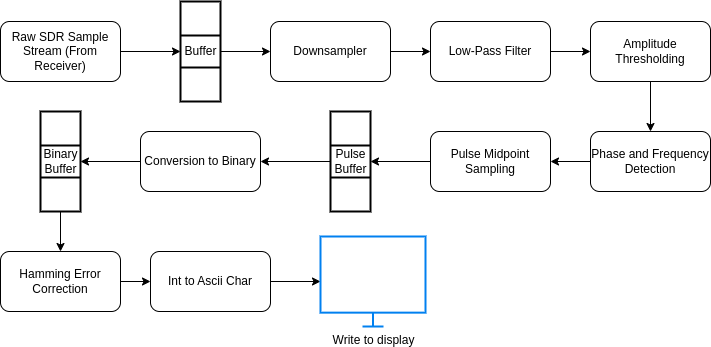

The diagram above was exported from draw.io. Its source (the exported page's mxGraphModel, read from the mxfile embedded in the PNG):
<mxGraphModel dx="1398" dy="640" grid="1" gridSize="10" guides="1" tooltips="1" connect="1" arrows="1" fold="1" page="1" pageScale="1" pageWidth="850" pageHeight="1100" math="0" shadow="0">
  <root>
    <mxCell id="0" />
    <mxCell id="1" parent="0" />
    <mxCell id="2lx4toALtcaEGqddHYdj-14" value="" style="edgeStyle=orthogonalEdgeStyle;rounded=0;orthogonalLoop=1;jettySize=auto;html=1;" parent="1" source="2lx4toALtcaEGqddHYdj-1" target="2lx4toALtcaEGqddHYdj-4" edge="1">
      <mxGeometry relative="1" as="geometry" />
    </mxCell>
    <mxCell id="2lx4toALtcaEGqddHYdj-1" value="Raw SDR Sample Stream (From Receiver)" style="rounded=1;whiteSpace=wrap;html=1;" parent="1" vertex="1">
      <mxGeometry x="40" y="240" width="120" height="60" as="geometry" />
    </mxCell>
    <mxCell id="2lx4toALtcaEGqddHYdj-17" value="" style="edgeStyle=orthogonalEdgeStyle;rounded=0;orthogonalLoop=1;jettySize=auto;html=1;" parent="1" source="2lx4toALtcaEGqddHYdj-2" target="2lx4toALtcaEGqddHYdj-5" edge="1">
      <mxGeometry relative="1" as="geometry" />
    </mxCell>
    <mxCell id="2lx4toALtcaEGqddHYdj-2" value="Downsampler" style="rounded=1;whiteSpace=wrap;html=1;" parent="1" vertex="1">
      <mxGeometry x="310" y="240" width="120" height="60" as="geometry" />
    </mxCell>
    <mxCell id="2lx4toALtcaEGqddHYdj-24" value="" style="edgeStyle=orthogonalEdgeStyle;rounded=0;orthogonalLoop=1;jettySize=auto;html=1;" parent="1" source="2lx4toALtcaEGqddHYdj-3" target="2lx4toALtcaEGqddHYdj-11" edge="1">
      <mxGeometry relative="1" as="geometry" />
    </mxCell>
    <mxCell id="2lx4toALtcaEGqddHYdj-3" value="Binary&lt;br&gt;Buffer" style="strokeWidth=2;html=1;shape=mxgraph.lean_mapping.buffer_or_safety_stock;" parent="1" vertex="1">
      <mxGeometry x="80" y="330" width="40" height="100" as="geometry" />
    </mxCell>
    <mxCell id="2lx4toALtcaEGqddHYdj-16" value="" style="edgeStyle=orthogonalEdgeStyle;rounded=0;orthogonalLoop=1;jettySize=auto;html=1;" parent="1" source="2lx4toALtcaEGqddHYdj-4" target="2lx4toALtcaEGqddHYdj-2" edge="1">
      <mxGeometry relative="1" as="geometry" />
    </mxCell>
    <mxCell id="2lx4toALtcaEGqddHYdj-4" value="Buffer" style="strokeWidth=2;html=1;shape=mxgraph.lean_mapping.buffer_or_safety_stock;" parent="1" vertex="1">
      <mxGeometry x="220" y="220" width="40" height="100" as="geometry" />
    </mxCell>
    <mxCell id="2lx4toALtcaEGqddHYdj-18" value="" style="edgeStyle=orthogonalEdgeStyle;rounded=0;orthogonalLoop=1;jettySize=auto;html=1;" parent="1" source="2lx4toALtcaEGqddHYdj-5" target="2lx4toALtcaEGqddHYdj-6" edge="1">
      <mxGeometry relative="1" as="geometry" />
    </mxCell>
    <mxCell id="2lx4toALtcaEGqddHYdj-5" value="Low-Pass Filter" style="rounded=1;whiteSpace=wrap;html=1;" parent="1" vertex="1">
      <mxGeometry x="470" y="240" width="120" height="60" as="geometry" />
    </mxCell>
    <mxCell id="2lx4toALtcaEGqddHYdj-19" value="" style="edgeStyle=orthogonalEdgeStyle;rounded=0;orthogonalLoop=1;jettySize=auto;html=1;" parent="1" source="2lx4toALtcaEGqddHYdj-6" target="2lx4toALtcaEGqddHYdj-7" edge="1">
      <mxGeometry relative="1" as="geometry" />
    </mxCell>
    <mxCell id="2lx4toALtcaEGqddHYdj-6" value="Amplitude Thresholding" style="rounded=1;whiteSpace=wrap;html=1;" parent="1" vertex="1">
      <mxGeometry x="630" y="240" width="120" height="60" as="geometry" />
    </mxCell>
    <mxCell id="2lx4toALtcaEGqddHYdj-20" value="" style="edgeStyle=orthogonalEdgeStyle;rounded=0;orthogonalLoop=1;jettySize=auto;html=1;" parent="1" source="2lx4toALtcaEGqddHYdj-7" target="2lx4toALtcaEGqddHYdj-8" edge="1">
      <mxGeometry relative="1" as="geometry" />
    </mxCell>
    <mxCell id="2lx4toALtcaEGqddHYdj-7" value="Phase and Frequency Detection" style="rounded=1;whiteSpace=wrap;html=1;" parent="1" vertex="1">
      <mxGeometry x="630" y="350" width="120" height="60" as="geometry" />
    </mxCell>
    <mxCell id="2lx4toALtcaEGqddHYdj-21" value="" style="edgeStyle=orthogonalEdgeStyle;rounded=0;orthogonalLoop=1;jettySize=auto;html=1;" parent="1" source="2lx4toALtcaEGqddHYdj-8" target="2lx4toALtcaEGqddHYdj-10" edge="1">
      <mxGeometry relative="1" as="geometry" />
    </mxCell>
    <mxCell id="2lx4toALtcaEGqddHYdj-8" value="Pulse Midpoint Sampling" style="rounded=1;whiteSpace=wrap;html=1;" parent="1" vertex="1">
      <mxGeometry x="470" y="350" width="120" height="60" as="geometry" />
    </mxCell>
    <mxCell id="2lx4toALtcaEGqddHYdj-23" value="" style="edgeStyle=orthogonalEdgeStyle;rounded=0;orthogonalLoop=1;jettySize=auto;html=1;" parent="1" source="2lx4toALtcaEGqddHYdj-9" target="2lx4toALtcaEGqddHYdj-3" edge="1">
      <mxGeometry relative="1" as="geometry" />
    </mxCell>
    <mxCell id="2lx4toALtcaEGqddHYdj-9" value="Conversion to Binary" style="rounded=1;whiteSpace=wrap;html=1;" parent="1" vertex="1">
      <mxGeometry x="180" y="350" width="120" height="60" as="geometry" />
    </mxCell>
    <mxCell id="2lx4toALtcaEGqddHYdj-22" value="" style="edgeStyle=orthogonalEdgeStyle;rounded=0;orthogonalLoop=1;jettySize=auto;html=1;" parent="1" source="2lx4toALtcaEGqddHYdj-10" target="2lx4toALtcaEGqddHYdj-9" edge="1">
      <mxGeometry relative="1" as="geometry" />
    </mxCell>
    <mxCell id="2lx4toALtcaEGqddHYdj-10" value="Pulse &lt;br&gt;Buffer" style="strokeWidth=2;html=1;shape=mxgraph.lean_mapping.buffer_or_safety_stock;" parent="1" vertex="1">
      <mxGeometry x="370" y="330" width="40" height="100" as="geometry" />
    </mxCell>
    <mxCell id="dLmzNa3Vt3XVuiRwdj6I-1" value="" style="edgeStyle=orthogonalEdgeStyle;rounded=0;orthogonalLoop=1;jettySize=auto;html=1;" edge="1" parent="1" source="2lx4toALtcaEGqddHYdj-11" target="2lx4toALtcaEGqddHYdj-12">
      <mxGeometry relative="1" as="geometry" />
    </mxCell>
    <mxCell id="2lx4toALtcaEGqddHYdj-11" value="Hamming Error Correction" style="rounded=1;whiteSpace=wrap;html=1;" parent="1" vertex="1">
      <mxGeometry x="40" y="470" width="120" height="60" as="geometry" />
    </mxCell>
    <mxCell id="dLmzNa3Vt3XVuiRwdj6I-2" value="" style="edgeStyle=orthogonalEdgeStyle;rounded=0;orthogonalLoop=1;jettySize=auto;html=1;" edge="1" parent="1" source="2lx4toALtcaEGqddHYdj-12" target="2lx4toALtcaEGqddHYdj-13">
      <mxGeometry relative="1" as="geometry" />
    </mxCell>
    <mxCell id="2lx4toALtcaEGqddHYdj-12" value="Int to Ascii Char" style="rounded=1;whiteSpace=wrap;html=1;" parent="1" vertex="1">
      <mxGeometry x="190" y="470" width="120" height="60" as="geometry" />
    </mxCell>
    <mxCell id="2lx4toALtcaEGqddHYdj-13" value="Write to display" style="html=1;verticalLabelPosition=bottom;align=center;labelBackgroundColor=#ffffff;verticalAlign=top;strokeWidth=2;strokeColor=#0080F0;shadow=0;dashed=0;shape=mxgraph.ios7.icons.monitor;" parent="1" vertex="1">
      <mxGeometry x="360" y="455" width="105" height="90" as="geometry" />
    </mxCell>
  </root>
</mxGraphModel>